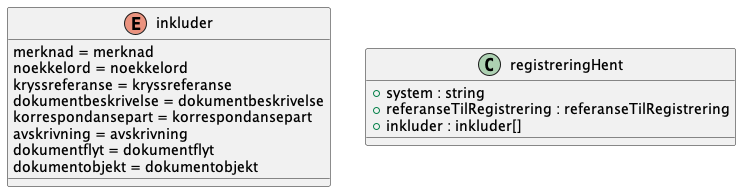

The diagram above was rendered by PlantUML. Its source (embedded in the PNG):
@startuml

enum inkluder {
    merknad = merknad
    noekkelord = noekkelord
    kryssreferanse = kryssreferanse
    dokumentbeskrivelse = dokumentbeskrivelse
    korrespondansepart = korrespondansepart
    avskrivning = avskrivning
    dokumentflyt = dokumentflyt
    dokumentobjekt = dokumentobjekt
}
class registreringHent {
    +system : string
    +referanseTilRegistrering : referanseTilRegistrering
    +inkluder : inkluder[]
}

@enduml